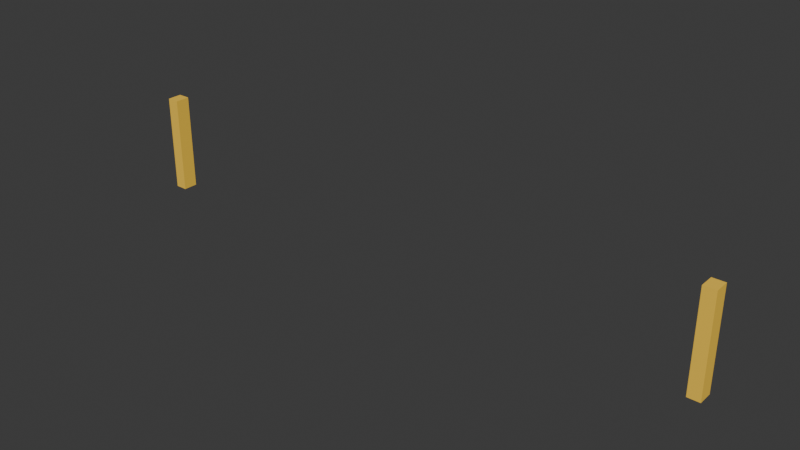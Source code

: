 # Source: checkpoint.blend  (saved by Blender 5.2.45; exported with 4.5.12 LTS)
import bpy
from mathutils import Matrix  # noqa: F401  (used for matrix-valued properties, if any)

bpy.ops.wm.read_factory_settings(use_empty=True)
scene = bpy.context.scene
scene.name = 'Scene'

# ---- collections
col_collection = bpy.data.collections.new('Collection'); scene.collection.children.link(col_collection)

# ---- materials (node trees are filled in below, after node groups)
mat_vertexpalette = bpy.data.materials.new('VertexPalette')

# ---- material node trees
mat_vertexpalette.use_nodes = True; mat_vertexpalette.node_tree.nodes.clear()
_N = mat_vertexpalette.node_tree.nodes; _L = mat_vertexpalette.node_tree.links
n0 = _N.new('ShaderNodeBsdfPrincipled'); n0.name = '原理化 BSDF'; n0.location = (0, 0)
n0.inputs[2].default_value = 0.85
n0.inputs[10].default_value = 0.005
n1 = _N.new('ShaderNodeOutputMaterial'); n1.name = '材质输出'; n1.location = (0, 0)
n2 = _N.new('ShaderNodeVertexColor'); n2.name = '颜色属性'; n2.location = (0, 0)
n2.layer_name = 'Color'
_L.new(n0.outputs[0], n1.inputs[0])
_L.new(n2.outputs[0], n0.inputs[0])
n1.is_active_output = True

# ---- world
world_world = bpy.data.worlds.new('World'); scene.world = world_world
world_world.use_nodes = True; world_world.node_tree.nodes.clear()
_N = world_world.node_tree.nodes; _L = world_world.node_tree.links
n0 = _N.new('ShaderNodeOutputWorld'); n0.name = 'World Output'; n0.location = (200, 100)
n1 = _N.new('ShaderNodeBackground'); n1.name = 'Background'; n1.location = (-200, 100)
n1.inputs[0].default_value = (0.05088, 0.05088, 0.05088, 1.0)
_L.new(n1.outputs[0], n0.inputs[0])
n0.is_active_output = True
world_world.color = (0.05088, 0.05088, 0.05088)
world_world.sun_shadow_jitter_overblur = 0.0

# ---- meshes
me_091 = bpy.data.meshes.new('立方体.091')
me_091.from_pydata([(-6.125, -0.15, 0.0), (-6.125, -0.15, 2.0), (-6.125, 0.15, 0.0), (-6.125, 0.15, 2.0), (-5.875, -0.15, 0.0), (-5.875, -0.15, 2.0), (-5.875, 0.15, 0.0), (-5.875, 0.15, 2.0), (5.875, -0.15, 0.0), (5.875, -0.15, 2.0), (5.875, 0.15, 0.0), (5.875, 0.15, 2.0), (6.125, -0.15, 0.0), (6.125, -0.15, 2.0), (6.125, 0.15, 0.0), (6.125, 0.15, 2.0)], [], [(0, 1, 3, 2), (2, 3, 7, 6), (6, 7, 5, 4), (4, 5, 1, 0), (2, 6, 4, 0), (7, 3, 1, 5), (8, 9, 11, 10), (10, 11, 15, 14), (14, 15, 13, 12), (12, 13, 9, 8), (10, 14, 12, 8), (15, 11, 9, 13)])
_uv = me_091.uv_layers.new(name='UV贴图')
_uv.uv.foreach_set('vector', [0.375, 0.0, 0.625, 0.0, 0.625, 0.25, 0.375, 0.25, 0.375, 0.25, 0.625, 0.25, 0.625, 0.5, 0.375, 0.5, 0.375, 0.5, 0.625, 0.5, 0.625, 0.75, 0.375, 0.75, 0.375, 0.75, 0.625, 0.75, 0.625, 1.0, 0.375, 1.0, 0.125, 0.5, 0.375, 0.5, 0.375, 0.75, 0.125, 0.75, 0.625, 0.5, 0.875, 0.5, 0.875, 0.75, 0.625, 0.75, 0.375, 0.0, 0.625, 0.0, 0.625, 0.25, 0.375, 0.25, 0.375, 0.25, 0.625, 0.25, 0.625, 0.5, 0.375, 0.5, 0.375, 0.5, 0.625, 0.5, 0.625, 0.75, 0.375, 0.75, 0.375, 0.75, 0.625, 0.75, 0.625, 1.0, 0.375, 1.0, 0.125, 0.5, 0.375, 0.5, 0.375, 0.75, 0.125, 0.75, 0.625, 0.5, 0.875, 0.5, 0.875, 0.75, 0.625, 0.75])
_ca = me_091.color_attributes.new('Color', 'FLOAT_COLOR', 'CORNER')
_ca.data.foreach_set('color', [1.0, 0.6253, 0.05637, 1.0, 1.0, 0.6253, 0.05637, 1.0, 1.0, 0.6253, 0.05637, 1.0, 1.0, 0.6253, 0.05637, 1.0, 1.0, 0.6253, 0.05637, 1.0, 1.0, 0.6253, 0.05637, 1.0, 1.0, 0.6253, 0.05637, 1.0, 1.0, 0.6253, 0.05637, 1.0, 1.0, 0.6253, 0.05637, 1.0, 1.0, 0.6253, 0.05637, 1.0, 1.0, 0.6253, 0.05637, 1.0, 1.0, 0.6253, 0.05637, 1.0, 1.0, 0.6253, 0.05637, 1.0, 1.0, 0.6253, 0.05637, 1.0, 1.0, 0.6253, 0.05637, 1.0, 1.0, 0.6253, 0.05637, 1.0, 1.0, 0.6253, 0.05637, 1.0, 1.0, 0.6253, 0.05637, 1.0, 1.0, 0.6253, 0.05637, 1.0, 1.0, 0.6253, 0.05637, 1.0, 1.0, 0.6253, 0.05637, 1.0, 1.0, 0.6253, 0.05637, 1.0, 1.0, 0.6253, 0.05637, 1.0, 1.0, 0.6253, 0.05637, 1.0, 1.0, 0.6253, 0.05637, 1.0, 1.0, 0.6253, 0.05637, 1.0, 1.0, 0.6253, 0.05637, 1.0, 1.0, 0.6253, 0.05637, 1.0, 1.0, 0.6253, 0.05637, 1.0, 1.0, 0.6253, 0.05637, 1.0, 1.0, 0.6253, 0.05637, 1.0, 1.0, 0.6253, 0.05637, 1.0, 1.0, 0.6253, 0.05637, 1.0, 1.0, 0.6253, 0.05637, 1.0, 1.0, 0.6253, 0.05637, 1.0, 1.0, 0.6253, 0.05637, 1.0, 1.0, 0.6253, 0.05637, 1.0, 1.0, 0.6253, 0.05637, 1.0, 1.0, 0.6253, 0.05637, 1.0, 1.0, 0.6253, 0.05637, 1.0, 1.0, 0.6253, 0.05637, 1.0, 1.0, 0.6253, 0.05637, 1.0, 1.0, 0.6253, 0.05637, 1.0, 1.0, 0.6253, 0.05637, 1.0, 1.0, 0.6253, 0.05637, 1.0, 1.0, 0.6253, 0.05637, 1.0, 1.0, 0.6253, 0.05637, 1.0, 1.0, 0.6253, 0.05637, 1.0])
me_091.materials.append(mat_vertexpalette)
me_091.update()

# ---- objects
ob_checkpoint = bpy.data.objects.new('checkpoint', me_091)

# ---- transforms, parenting, visibility, modifiers, constraints
ob_checkpoint.location = (0.0, 0.0, 0.0)

# ---- collection membership
col_collection.objects.link(ob_checkpoint)

# ---- scene / render settings (as saved in the file)
scene.frame_start = 1; scene.frame_end = 250; scene.frame_set(1)
scene.render.engine = 'BLENDER_EEVEE_NEXT'
scene.render.bake_bias = 0.0
scene.render.bake_samples = 0
scene.render.compositor_device = 'GPU'
scene.eevee.use_volume_custom_range = False
scene.eevee.fast_gi_thickness_near = 0.1
scene.eevee.fast_gi_thickness_far = 0.0
scene.eevee.ray_tracing_options.screen_trace_thickness = 0.1
bpy.context.view_layer.update()

# ---- added for rendering (the .blend has no active camera and no usable light): camera, sun
cam_auto = bpy.data.cameras.new('AutoCamera')
cam_auto.lens = 50.0
cam_auto.sensor_width = 36.0
cam_auto.clip_end = 1000.0
ob_auto_camera = bpy.data.objects.new('AutoCamera', cam_auto)
scene.collection.objects.link(ob_auto_camera)
ob_auto_camera.location = (11.4874, -13.7849, 10.1899)
ob_auto_camera.rotation_euler = (1.09748, -7.21219e-08, 0.694738)
scene.camera = ob_auto_camera
light_auto_sun = bpy.data.lights.new('AutoSun', 'SUN')
light_auto_sun.energy = 3.0
light_auto_sun.angle = 0.0523599
ob_auto_sun = bpy.data.objects.new('AutoSun', light_auto_sun)
scene.collection.objects.link(ob_auto_sun)
ob_auto_sun.rotation_euler = (0.872665, 0.174533, 0.523599)
bpy.context.view_layer.update()
